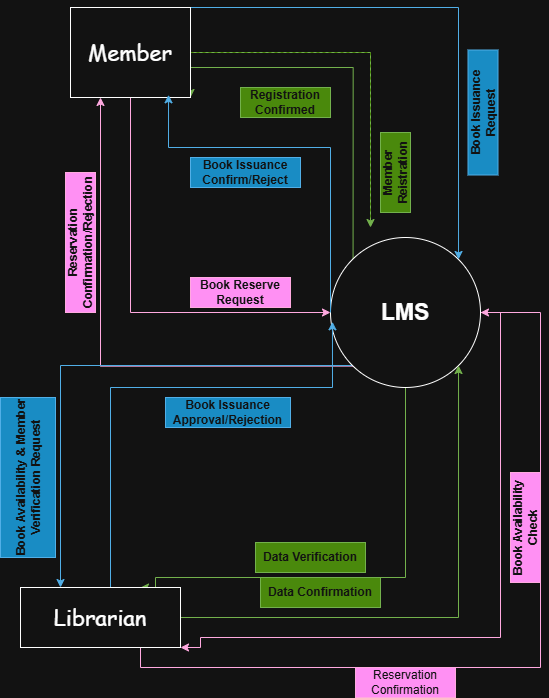

The diagram above was exported from draw.io. Its source (the exported page's mxGraphModel, read from the mxfile embedded in the PNG):
<mxGraphModel dx="1297" dy="1943" grid="1" gridSize="10" guides="1" tooltips="1" connect="1" arrows="1" fold="1" page="1" pageScale="1" pageWidth="850" pageHeight="1100" math="0" shadow="0">
  <root>
    <mxCell id="0" />
    <mxCell id="1" parent="0" />
    <mxCell id="vX2mBYl88AHa3YjdhSH2-13" style="edgeStyle=orthogonalEdgeStyle;rounded=0;orthogonalLoop=1;jettySize=auto;html=1;exitX=0;exitY=0;exitDx=0;exitDy=0;entryX=1;entryY=1;entryDx=0;entryDy=0;fillColor=#60a917;strokeColor=#2D7600;" parent="1" source="vX2mBYl88AHa3YjdhSH2-1" target="vX2mBYl88AHa3YjdhSH2-3" edge="1">
      <mxGeometry relative="1" as="geometry">
        <mxPoint x="372" y="90" as="targetPoint" />
        <Array as="points">
          <mxPoint x="383" y="60" />
          <mxPoint x="220" y="60" />
        </Array>
      </mxGeometry>
    </mxCell>
    <mxCell id="vX2mBYl88AHa3YjdhSH2-32" style="edgeStyle=orthogonalEdgeStyle;rounded=0;orthogonalLoop=1;jettySize=auto;html=1;exitX=0;exitY=1;exitDx=0;exitDy=0;entryX=0.25;entryY=1;entryDx=0;entryDy=0;fillColor=#d80073;strokeColor=#A50040;" parent="1" source="vX2mBYl88AHa3YjdhSH2-1" target="vX2mBYl88AHa3YjdhSH2-3" edge="1">
      <mxGeometry relative="1" as="geometry" />
    </mxCell>
    <mxCell id="vX2mBYl88AHa3YjdhSH2-37" style="edgeStyle=orthogonalEdgeStyle;rounded=0;orthogonalLoop=1;jettySize=auto;html=1;exitX=0.5;exitY=1;exitDx=0;exitDy=0;entryX=0.75;entryY=0;entryDx=0;entryDy=0;fillColor=#60a917;strokeColor=#2D7600;" parent="1" source="vX2mBYl88AHa3YjdhSH2-1" target="vX2mBYl88AHa3YjdhSH2-4" edge="1">
      <mxGeometry relative="1" as="geometry">
        <mxPoint x="160" y="570" as="targetPoint" />
        <Array as="points">
          <mxPoint x="435" y="570" />
          <mxPoint x="185" y="570" />
        </Array>
      </mxGeometry>
    </mxCell>
    <mxCell id="vX2mBYl88AHa3YjdhSH2-48" style="edgeStyle=orthogonalEdgeStyle;rounded=0;orthogonalLoop=1;jettySize=auto;html=1;exitX=1;exitY=1;exitDx=0;exitDy=0;entryX=0.25;entryY=0;entryDx=0;entryDy=0;fillColor=#1ba1e2;strokeColor=#006EAF;" parent="1" source="vX2mBYl88AHa3YjdhSH2-1" target="vX2mBYl88AHa3YjdhSH2-4" edge="1">
      <mxGeometry relative="1" as="geometry" />
    </mxCell>
    <mxCell id="vX2mBYl88AHa3YjdhSH2-57" style="edgeStyle=orthogonalEdgeStyle;rounded=0;orthogonalLoop=1;jettySize=auto;html=1;exitX=1;exitY=0.5;exitDx=0;exitDy=0;entryX=1;entryY=1;entryDx=0;entryDy=0;fillColor=#d80073;strokeColor=#A50040;" parent="1" source="vX2mBYl88AHa3YjdhSH2-1" target="vX2mBYl88AHa3YjdhSH2-4" edge="1">
      <mxGeometry relative="1" as="geometry">
        <Array as="points">
          <mxPoint x="530" y="305" />
          <mxPoint x="530" y="630" />
          <mxPoint x="230" y="630" />
        </Array>
      </mxGeometry>
    </mxCell>
    <mxCell id="vX2mBYl88AHa3YjdhSH2-1" value="&lt;font style=&quot;font-size: 23px;&quot;&gt;&lt;b&gt;LMS&lt;/b&gt;&lt;/font&gt;" style="ellipse;whiteSpace=wrap;html=1;aspect=fixed;" parent="1" vertex="1">
      <mxGeometry x="360" y="230" width="150" height="150" as="geometry" />
    </mxCell>
    <mxCell id="vX2mBYl88AHa3YjdhSH2-6" style="edgeStyle=orthogonalEdgeStyle;shape=wire;rounded=0;orthogonalLoop=1;jettySize=auto;html=1;exitX=1;exitY=0.5;exitDx=0;exitDy=0;dashed=1;fillColor=#60a917;strokeColor=#2D7600;" parent="1" source="vX2mBYl88AHa3YjdhSH2-3" edge="1">
      <mxGeometry relative="1" as="geometry">
        <mxPoint x="400" y="220" as="targetPoint" />
      </mxGeometry>
    </mxCell>
    <mxCell id="vX2mBYl88AHa3YjdhSH2-30" style="edgeStyle=orthogonalEdgeStyle;rounded=0;orthogonalLoop=1;jettySize=auto;html=1;exitX=1;exitY=0.25;exitDx=0;exitDy=0;entryX=1;entryY=0;entryDx=0;entryDy=0;fillColor=#1ba1e2;strokeColor=#006EAF;" parent="1" source="vX2mBYl88AHa3YjdhSH2-3" target="vX2mBYl88AHa3YjdhSH2-1" edge="1">
      <mxGeometry relative="1" as="geometry">
        <Array as="points">
          <mxPoint x="220" />
          <mxPoint x="488" />
        </Array>
      </mxGeometry>
    </mxCell>
    <mxCell id="vX2mBYl88AHa3YjdhSH2-75" style="edgeStyle=orthogonalEdgeStyle;rounded=0;orthogonalLoop=1;jettySize=auto;html=1;exitX=0.5;exitY=1;exitDx=0;exitDy=0;entryX=0;entryY=0.5;entryDx=0;entryDy=0;fillColor=#d80073;strokeColor=#A50040;" parent="1" source="vX2mBYl88AHa3YjdhSH2-3" target="vX2mBYl88AHa3YjdhSH2-1" edge="1">
      <mxGeometry relative="1" as="geometry" />
    </mxCell>
    <mxCell id="vX2mBYl88AHa3YjdhSH2-3" value="&lt;font face=&quot;Comic Sans MS&quot; style=&quot;font-size: 22px;&quot;&gt;Member&lt;/font&gt;" style="rounded=0;whiteSpace=wrap;html=1;" parent="1" vertex="1">
      <mxGeometry x="100" width="120" height="90" as="geometry" />
    </mxCell>
    <mxCell id="vX2mBYl88AHa3YjdhSH2-40" style="edgeStyle=orthogonalEdgeStyle;rounded=0;orthogonalLoop=1;jettySize=auto;html=1;exitX=1;exitY=0.5;exitDx=0;exitDy=0;entryX=1;entryY=1;entryDx=0;entryDy=0;fillColor=#60a917;strokeColor=#2D7600;" parent="1" source="vX2mBYl88AHa3YjdhSH2-4" target="vX2mBYl88AHa3YjdhSH2-1" edge="1">
      <mxGeometry relative="1" as="geometry" />
    </mxCell>
    <mxCell id="vX2mBYl88AHa3YjdhSH2-45" style="edgeStyle=orthogonalEdgeStyle;rounded=0;orthogonalLoop=1;jettySize=auto;html=1;exitX=0.5;exitY=0;exitDx=0;exitDy=0;entryX=0.013;entryY=0.562;entryDx=0;entryDy=0;entryPerimeter=0;fillColor=#1ba1e2;strokeColor=#006EAF;" parent="1" source="vX2mBYl88AHa3YjdhSH2-4" target="vX2mBYl88AHa3YjdhSH2-1" edge="1">
      <mxGeometry relative="1" as="geometry">
        <mxPoint x="350.0000000000002" y="310" as="targetPoint" />
        <Array as="points">
          <mxPoint x="140" y="380" />
          <mxPoint x="362" y="380" />
        </Array>
      </mxGeometry>
    </mxCell>
    <mxCell id="vX2mBYl88AHa3YjdhSH2-61" style="edgeStyle=orthogonalEdgeStyle;rounded=0;orthogonalLoop=1;jettySize=auto;html=1;exitX=0.75;exitY=1;exitDx=0;exitDy=0;entryX=1;entryY=0.5;entryDx=0;entryDy=0;fillColor=#d80073;strokeColor=#A50040;" parent="1" source="vX2mBYl88AHa3YjdhSH2-4" target="vX2mBYl88AHa3YjdhSH2-1" edge="1">
      <mxGeometry relative="1" as="geometry">
        <Array as="points">
          <mxPoint x="170" y="660" />
          <mxPoint x="570" y="660" />
          <mxPoint x="570" y="305" />
        </Array>
      </mxGeometry>
    </mxCell>
    <mxCell id="vX2mBYl88AHa3YjdhSH2-4" value="&lt;font style=&quot;font-size: 22px;&quot; face=&quot;Comic Sans MS&quot;&gt;Librarian&lt;/font&gt;" style="rounded=0;whiteSpace=wrap;html=1;" parent="1" vertex="1">
      <mxGeometry x="50" y="580" width="160" height="60" as="geometry" />
    </mxCell>
    <mxCell id="vX2mBYl88AHa3YjdhSH2-68" style="edgeStyle=orthogonalEdgeStyle;rounded=0;orthogonalLoop=1;jettySize=auto;html=1;exitX=1;exitY=0.5;exitDx=0;exitDy=0;" parent="1" source="vX2mBYl88AHa3YjdhSH2-14" edge="1">
      <mxGeometry relative="1" as="geometry">
        <mxPoint x="360" y="95.33333333333348" as="targetPoint" />
      </mxGeometry>
    </mxCell>
    <mxCell id="vX2mBYl88AHa3YjdhSH2-14" value="&lt;b&gt;Registration Confirmed&lt;/b&gt;" style="text;html=1;whiteSpace=wrap;strokeColor=#2D7600;fillColor=#60a917;align=center;verticalAlign=middle;rounded=0;rotation=0;fontColor=#ffffff;" parent="1" vertex="1">
      <mxGeometry x="270" y="80" width="90" height="30" as="geometry" />
    </mxCell>
    <mxCell id="vX2mBYl88AHa3YjdhSH2-16" value="&lt;b&gt;Book Issuance Request&lt;/b&gt;" style="text;html=1;whiteSpace=wrap;strokeColor=#006EAF;fillColor=#1ba1e2;align=center;verticalAlign=middle;rounded=0;rotation=-90;fontColor=#ffffff;" parent="1" vertex="1">
      <mxGeometry x="450" y="90" width="125" height="30" as="geometry" />
    </mxCell>
    <mxCell id="vX2mBYl88AHa3YjdhSH2-26" style="edgeStyle=orthogonalEdgeStyle;rounded=0;orthogonalLoop=1;jettySize=auto;html=1;exitX=0;exitY=0.5;exitDx=0;exitDy=0;entryX=0.817;entryY=0.97;entryDx=0;entryDy=0;entryPerimeter=0;fillColor=#1ba1e2;strokeColor=#006EAF;" parent="1" source="vX2mBYl88AHa3YjdhSH2-1" target="vX2mBYl88AHa3YjdhSH2-3" edge="1">
      <mxGeometry relative="1" as="geometry">
        <Array as="points">
          <mxPoint x="360" y="140" />
          <mxPoint x="198" y="140" />
        </Array>
      </mxGeometry>
    </mxCell>
    <mxCell id="vX2mBYl88AHa3YjdhSH2-27" value="&lt;b&gt;Book Issuance Confirm/Reject&lt;/b&gt;" style="text;html=1;whiteSpace=wrap;strokeColor=#006EAF;fillColor=#1ba1e2;align=center;verticalAlign=middle;rounded=0;rotation=0;fontColor=#ffffff;" parent="1" vertex="1">
      <mxGeometry x="220" y="150" width="110" height="30" as="geometry" />
    </mxCell>
    <mxCell id="vX2mBYl88AHa3YjdhSH2-33" value="&lt;b&gt;Reservation Confirmation/Rejection&lt;/b&gt;" style="text;html=1;whiteSpace=wrap;strokeColor=#A50040;fillColor=#d80073;align=center;verticalAlign=middle;rounded=0;rotation=-90;fontColor=#ffffff;" parent="1" vertex="1">
      <mxGeometry x="40" y="220" width="140" height="30" as="geometry" />
    </mxCell>
    <mxCell id="vX2mBYl88AHa3YjdhSH2-36" style="edgeStyle=orthogonalEdgeStyle;rounded=0;orthogonalLoop=1;jettySize=auto;html=1;exitX=0.5;exitY=1;exitDx=0;exitDy=0;" parent="1" source="vX2mBYl88AHa3YjdhSH2-4" target="vX2mBYl88AHa3YjdhSH2-4" edge="1">
      <mxGeometry relative="1" as="geometry" />
    </mxCell>
    <mxCell id="vX2mBYl88AHa3YjdhSH2-38" value="&lt;b&gt;Data Verification&lt;/b&gt;" style="text;html=1;whiteSpace=wrap;strokeColor=#2D7600;fillColor=#60a917;align=center;verticalAlign=middle;rounded=0;fontColor=#ffffff;" parent="1" vertex="1">
      <mxGeometry x="285" y="535" width="110" height="30" as="geometry" />
    </mxCell>
    <mxCell id="vX2mBYl88AHa3YjdhSH2-41" value="&lt;b&gt;Data Confirmation&lt;/b&gt;" style="text;html=1;whiteSpace=wrap;strokeColor=#2D7600;fillColor=#60a917;align=center;verticalAlign=middle;rounded=0;fontColor=#ffffff;" parent="1" vertex="1">
      <mxGeometry x="290" y="570" width="120" height="30" as="geometry" />
    </mxCell>
    <mxCell id="vX2mBYl88AHa3YjdhSH2-46" value="&lt;b&gt;Book Issuance Approval/Rejection&lt;/b&gt;" style="text;html=1;whiteSpace=wrap;strokeColor=#006EAF;fillColor=#1ba1e2;align=center;verticalAlign=middle;rounded=0;fontColor=#ffffff;" parent="1" vertex="1">
      <mxGeometry x="195" y="390" width="125" height="30" as="geometry" />
    </mxCell>
    <mxCell id="vX2mBYl88AHa3YjdhSH2-49" value="&lt;b&gt;Book Availability &amp;amp; Member Verification Request&lt;/b&gt;" style="text;html=1;whiteSpace=wrap;strokeColor=#006EAF;fillColor=#1ba1e2;align=center;verticalAlign=middle;rounded=0;rotation=-90;fontColor=#ffffff;" parent="1" vertex="1">
      <mxGeometry x="-22.5" y="442.5" width="160" height="55" as="geometry" />
    </mxCell>
    <mxCell id="vX2mBYl88AHa3YjdhSH2-58" value="&lt;b&gt;Book Availability Check&lt;/b&gt;" style="text;html=1;whiteSpace=wrap;strokeColor=#A50040;fillColor=#d80073;align=center;verticalAlign=middle;rounded=0;rotation=-90;fontColor=#ffffff;" parent="1" vertex="1">
      <mxGeometry x="500" y="505" width="110" height="30" as="geometry" />
    </mxCell>
    <mxCell id="vX2mBYl88AHa3YjdhSH2-63" value="Reservation Confirmation" style="text;html=1;whiteSpace=wrap;strokeColor=#A50040;fillColor=#d80073;align=center;verticalAlign=middle;rounded=0;fontColor=#ffffff;" parent="1" vertex="1">
      <mxGeometry x="385" y="660" width="100" height="30" as="geometry" />
    </mxCell>
    <mxCell id="vX2mBYl88AHa3YjdhSH2-70" value="&lt;b&gt;Member Reistration&lt;/b&gt;" style="text;html=1;whiteSpace=wrap;strokeColor=#2D7600;fillColor=#60a917;align=center;verticalAlign=middle;rounded=0;fontColor=#ffffff;rotation=-90;" parent="1" vertex="1">
      <mxGeometry x="385" y="150" width="80" height="30" as="geometry" />
    </mxCell>
    <mxCell id="vX2mBYl88AHa3YjdhSH2-76" value="&lt;b&gt;Book Reserve Request&lt;/b&gt;" style="text;html=1;whiteSpace=wrap;strokeColor=#A50040;fillColor=#d80073;align=center;verticalAlign=middle;rounded=0;fontColor=#ffffff;" parent="1" vertex="1">
      <mxGeometry x="220" y="270" width="100" height="30" as="geometry" />
    </mxCell>
  </root>
</mxGraphModel>